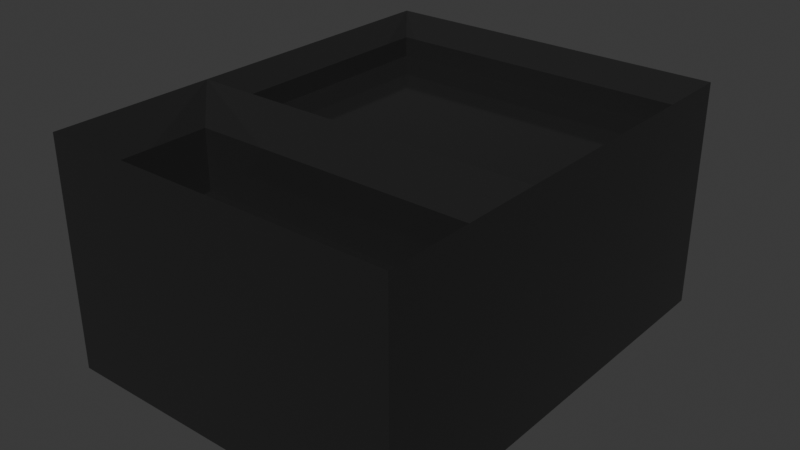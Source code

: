 # Source: ammoCrate.blend  (saved by Blender 4.1.24; exported with 4.5.12 LTS)
import bpy
from mathutils import Matrix  # noqa: F401  (used for matrix-valued properties, if any)

bpy.ops.wm.read_factory_settings(use_empty=True)
scene = bpy.context.scene
scene.name = 'Scene'

# ---- collections
col_collection = bpy.data.collections.new('Collection'); scene.collection.children.link(col_collection)

# ---- materials (node trees are filled in below, after node groups)
mat_material = bpy.data.materials.new('Material')
mat_material.alpha_threshold = 0.0
mat_material.use_transparent_shadow = False
mat_material.roughness = 0.5
mat_material.line_color = (0.0, 0.0, 0.0, 1.0)

# ---- material node trees
mat_material.use_nodes = True; mat_material.node_tree.nodes.clear()
_N = mat_material.node_tree.nodes; _L = mat_material.node_tree.links
n0 = _N.new('ShaderNodeOutputMaterial'); n0.name = 'Material Output'; n0.location = (300, 300)
n1 = _N.new('ShaderNodeBsdfPrincipled'); n1.name = 'Principled BSDF'; n1.location = (10, 300)
n1.inputs[0].default_value = (0.03476, 0.03476, 0.03476, 1.0)
n1.inputs[1].default_value = 0.4273
n1.inputs[2].default_value = 0.07727
n1.inputs[3].default_value = 1.45
_L.new(n1.outputs[0], n0.inputs[0])
n0.is_active_output = True

# ---- world
world_world = bpy.data.worlds.new('World'); scene.world = world_world
world_world.use_nodes = True; world_world.node_tree.nodes.clear()
_N = world_world.node_tree.nodes; _L = world_world.node_tree.links
n0 = _N.new('ShaderNodeOutputWorld'); n0.name = 'World Output'; n0.location = (300, 300)
n1 = _N.new('ShaderNodeBackground'); n1.name = 'Background'; n1.location = (10, 300)
n1.inputs[0].default_value = (0.05088, 0.05088, 0.05088, 1.0)
_L.new(n1.outputs[0], n0.inputs[0])
n0.is_active_output = True
world_world.color = (0.05088, 0.05088, 0.05088)
world_world.use_sun_shadow = False
world_world.sun_shadow_jitter_overblur = 0.0

# ---- meshes
me_cube = bpy.data.meshes.new('Cube')
me_cube.from_pydata([(0.9131, 0.9131, 0.6737), (1.0, 1.0, -1.0), (0.9283, -0.9283, 0.7958), (1.0, -1.0, -1.0), (-0.9131, 0.9131, 0.6737), (-1.0, 1.0, -1.0), (-0.9283, -0.9283, 0.7958), (-1.0, -1.0, -1.0), (-1.0, 0.2708, -1.0), (0.9283, 0.1991, 0.7958), (-0.9283, 0.1991, 0.7958), (1.0, 0.2708, -1.0), (1.0, -1.0, 1.0), (-1.0, -1.0, 1.0), (0.9131, 0.3577, 0.6737), (-0.9131, 0.3577, 0.6737), (0.9283, -0.9283, 0.612), (-0.9283, -0.9283, 0.612), (0.9283, 0.1991, 0.612), (-0.9283, 0.1991, 0.612), (-1.0, 0.2708, 1.0), (-1.0, 1.0, 1.0), (1.0, 1.0, 1.0), (1.0, 0.2708, 1.0), (-0.9131, 0.3577, 0.1182), (-0.9131, 0.9131, 0.1182), (0.9131, 0.9131, 0.1182), (0.9131, 0.3577, 0.1182)], [], [(10, 6, 17, 19), (3, 12, 13, 7), (8, 20, 21, 5), (8, 11, 3, 7), (11, 23, 12, 3), (5, 21, 22, 1), (1, 22, 23, 11), (5, 1, 11, 8), (7, 13, 20, 8), (14, 0, 26, 27), (2, 6, 13, 12), (9, 2, 12, 23), (6, 10, 20, 13), (10, 9, 23, 20), (18, 19, 17, 16), (6, 2, 16, 17), (9, 10, 19, 18), (2, 9, 18, 16), (15, 4, 21, 20), (4, 0, 22, 21), (0, 14, 23, 22), (14, 15, 20, 23), (26, 25, 24, 27), (4, 15, 24, 25), (15, 14, 27, 24), (0, 4, 25, 26)])
_uv = me_cube.uv_layers.new(name='UVMap')
_uv.uv.foreach_set('vector', [0.866, 0.6001, 0.866, 0.741, 0.866, 0.741, 0.866, 0.6001, 0.375, 0.75, 0.625, 0.75, 0.625, 1.0, 0.375, 1.0, 0.375, 0.1588, 0.625, 0.1588, 0.625, 0.25, 0.375, 0.25, 0.125, 0.5912, 0.375, 0.5912, 0.375, 0.75, 0.125, 0.75, 0.375, 0.5912, 0.625, 0.5912, 0.625, 0.75, 0.375, 0.75, 0.375, 0.25, 0.625, 0.25, 0.625, 0.5, 0.375, 0.5, 0.375, 0.5, 0.625, 0.5, 0.625, 0.5912, 0.375, 0.5912, 0.125, 0.5, 0.375, 0.5, 0.375, 0.5912, 0.125, 0.5912, 0.375, 0.0, 0.625, 0.0, 0.625, 0.1588, 0.375, 0.1588, 0.6359, 0.5803, 0.6359, 0.5109, 0.6359, 0.5109, 0.6359, 0.5803, 0.634, 0.741, 0.866, 0.741, 0.875, 0.75, 0.625, 0.75, 0.634, 0.6001, 0.634, 0.741, 0.625, 0.75, 0.625, 0.5912, 0.866, 0.741, 0.866, 0.6001, 0.875, 0.5912, 0.875, 0.75, 0.866, 0.6001, 0.634, 0.6001, 0.625, 0.5912, 0.875, 0.5912, 0.634, 0.6001, 0.866, 0.6001, 0.866, 0.741, 0.634, 0.741, 0.866, 0.741, 0.634, 0.741, 0.634, 0.741, 0.866, 0.741, 0.634, 0.6001, 0.866, 0.6001, 0.866, 0.6001, 0.634, 0.6001, 0.634, 0.741, 0.634, 0.6001, 0.634, 0.6001, 0.634, 0.741, 0.8641, 0.5803, 0.8641, 0.5109, 0.875, 0.5, 0.875, 0.5912, 0.8641, 0.5109, 0.6359, 0.5109, 0.625, 0.5, 0.875, 0.5, 0.6359, 0.5109, 0.6359, 0.5803, 0.625, 0.5912, 0.625, 0.5, 0.6359, 0.5803, 0.8641, 0.5803, 0.875, 0.5912, 0.625, 0.5912, 0.6359, 0.5109, 0.8641, 0.5109, 0.8641, 0.5803, 0.6359, 0.5803, 0.8641, 0.5109, 0.8641, 0.5803, 0.8641, 0.5803, 0.8641, 0.5109, 0.8641, 0.5803, 0.6359, 0.5803, 0.6359, 0.5803, 0.8641, 0.5803, 0.6359, 0.5109, 0.8641, 0.5109, 0.8641, 0.5109, 0.6359, 0.5109])
_ca = me_cube.color_attributes.new('Attribute', 'BYTE_COLOR', 'CORNER')
_ca.data.foreach_set('color', [1.0, 1.0, 1.0, 1.0, 1.0, 1.0, 1.0, 1.0, 1.0, 1.0, 1.0, 1.0, 1.0, 1.0, 1.0, 1.0, 1.0, 1.0, 1.0, 1.0, 1.0, 1.0, 1.0, 1.0, 1.0, 1.0, 1.0, 1.0, 1.0, 1.0, 1.0, 1.0, 1.0, 1.0, 1.0, 1.0, 1.0, 1.0, 1.0, 1.0, 1.0, 1.0, 1.0, 1.0, 1.0, 1.0, 1.0, 1.0, 1.0, 1.0, 1.0, 1.0, 1.0, 1.0, 1.0, 1.0, 1.0, 1.0, 1.0, 1.0, 1.0, 1.0, 1.0, 1.0, 1.0, 1.0, 1.0, 1.0, 1.0, 1.0, 1.0, 1.0, 1.0, 1.0, 1.0, 1.0, 1.0, 1.0, 1.0, 1.0, 1.0, 1.0, 1.0, 1.0, 1.0, 1.0, 1.0, 1.0, 1.0, 1.0, 1.0, 1.0, 1.0, 1.0, 1.0, 1.0, 1.0, 1.0, 1.0, 1.0, 1.0, 1.0, 1.0, 1.0, 1.0, 1.0, 1.0, 1.0, 1.0, 1.0, 1.0, 1.0, 1.0, 1.0, 1.0, 1.0, 1.0, 1.0, 1.0, 1.0, 1.0, 1.0, 1.0, 1.0, 1.0, 1.0, 1.0, 1.0, 1.0, 1.0, 1.0, 1.0, 1.0, 1.0, 1.0, 1.0, 1.0, 1.0, 1.0, 1.0, 1.0, 1.0, 1.0, 1.0, 1.0, 1.0, 1.0, 1.0, 1.0, 1.0, 1.0, 1.0, 1.0, 1.0, 1.0, 1.0, 1.0, 1.0, 1.0, 1.0, 1.0, 1.0, 1.0, 1.0, 1.0, 1.0, 1.0, 1.0, 1.0, 1.0, 1.0, 1.0, 1.0, 1.0, 1.0, 1.0, 1.0, 1.0, 1.0, 1.0, 1.0, 1.0, 1.0, 1.0, 1.0, 1.0, 1.0, 1.0, 1.0, 1.0, 1.0, 1.0, 1.0, 1.0, 1.0, 1.0, 1.0, 1.0, 1.0, 1.0, 1.0, 1.0, 1.0, 1.0, 1.0, 1.0, 1.0, 1.0, 1.0, 1.0, 1.0, 1.0, 1.0, 1.0, 1.0, 1.0, 1.0, 1.0, 1.0, 1.0, 1.0, 1.0, 1.0, 1.0, 1.0, 1.0, 1.0, 1.0, 1.0, 1.0, 1.0, 1.0, 1.0, 1.0, 1.0, 1.0, 1.0, 1.0, 1.0, 1.0, 1.0, 1.0, 1.0, 1.0, 1.0, 1.0, 1.0, 1.0, 1.0, 1.0, 1.0, 1.0, 1.0, 1.0, 1.0, 1.0, 1.0, 1.0, 1.0, 1.0, 1.0, 1.0, 1.0, 1.0, 1.0, 1.0, 1.0, 1.0, 1.0, 1.0, 1.0, 1.0, 1.0, 1.0, 1.0, 1.0, 1.0, 1.0, 1.0, 1.0, 1.0, 1.0, 1.0, 1.0, 1.0, 1.0, 1.0, 1.0, 1.0, 1.0, 1.0, 1.0, 1.0, 1.0, 1.0, 1.0, 1.0, 1.0, 1.0, 1.0, 1.0, 1.0, 1.0, 1.0, 1.0, 1.0, 1.0, 1.0, 1.0, 1.0, 1.0, 1.0, 1.0, 1.0, 1.0, 1.0, 1.0, 1.0, 1.0, 1.0, 1.0, 1.0, 1.0, 1.0, 1.0, 1.0, 1.0, 1.0, 1.0, 1.0, 1.0, 1.0, 1.0, 1.0, 1.0, 1.0, 1.0, 1.0, 1.0, 1.0, 1.0, 1.0, 1.0, 1.0, 1.0, 1.0, 1.0, 1.0, 1.0, 1.0, 1.0, 1.0, 1.0, 1.0, 1.0, 1.0, 1.0, 1.0, 1.0, 1.0, 1.0, 1.0, 1.0, 1.0, 1.0, 1.0, 1.0, 1.0, 1.0, 1.0, 1.0, 1.0, 1.0, 1.0, 1.0, 1.0, 1.0, 1.0, 1.0, 1.0, 1.0, 1.0, 1.0, 1.0, 1.0, 1.0, 1.0, 1.0, 1.0, 1.0, 1.0, 1.0, 1.0, 1.0, 1.0, 1.0, 1.0, 1.0, 1.0, 1.0, 1.0, 1.0, 1.0, 1.0, 1.0, 1.0, 1.0, 1.0, 1.0, 1.0, 1.0, 1.0, 1.0, 1.0, 1.0, 1.0])
me_cube.materials.append(mat_material)
me_cube.use_mirror_vertex_groups = False
me_cube.update()

# ---- objects
ob_ammocrate = bpy.data.objects.new('AmmoCrate', me_cube)

# ---- transforms, parenting, visibility, modifiers, constraints
ob_ammocrate.location = (0.0, 0.0, 0.0)
ob_ammocrate.scale = (1.552, -1.963, 1.0)
ob_ammocrate.lock_rotations_4d = False
ob_ammocrate.empty_display_type = 'ARROWS'
ob_ammocrate.lineart.crease_threshold = 0.0

# ---- collection membership
col_collection.objects.link(ob_ammocrate)

# ---- scene / render settings (as saved in the file)
scene.frame_start = 1; scene.frame_end = 250; scene.frame_set(1)
scene.render.engine = 'BLENDER_EEVEE_NEXT'
scene.cycles.sampling_pattern = 'TABULATED_SOBOL'
scene.eevee.ray_tracing_options.trace_max_roughness = 0.0
bpy.context.view_layer.update()

# ---- added for rendering (the .blend has no active camera and no usable light): camera, sun
cam_auto = bpy.data.cameras.new('AutoCamera')
cam_auto.lens = 50.0
cam_auto.sensor_width = 36.0
cam_auto.clip_end = 1000.0
ob_auto_camera = bpy.data.objects.new('AutoCamera', cam_auto)
scene.collection.objects.link(ob_auto_camera)
ob_auto_camera.location = (4.98637, -5.98364, 3.9891)
ob_auto_camera.rotation_euler = (1.09748, -7.21219e-08, 0.694738)
scene.camera = ob_auto_camera
light_auto_sun = bpy.data.lights.new('AutoSun', 'SUN')
light_auto_sun.energy = 3.0
light_auto_sun.angle = 0.0523599
ob_auto_sun = bpy.data.objects.new('AutoSun', light_auto_sun)
scene.collection.objects.link(ob_auto_sun)
ob_auto_sun.rotation_euler = (0.872665, 0.174533, 0.523599)
bpy.context.view_layer.update()

